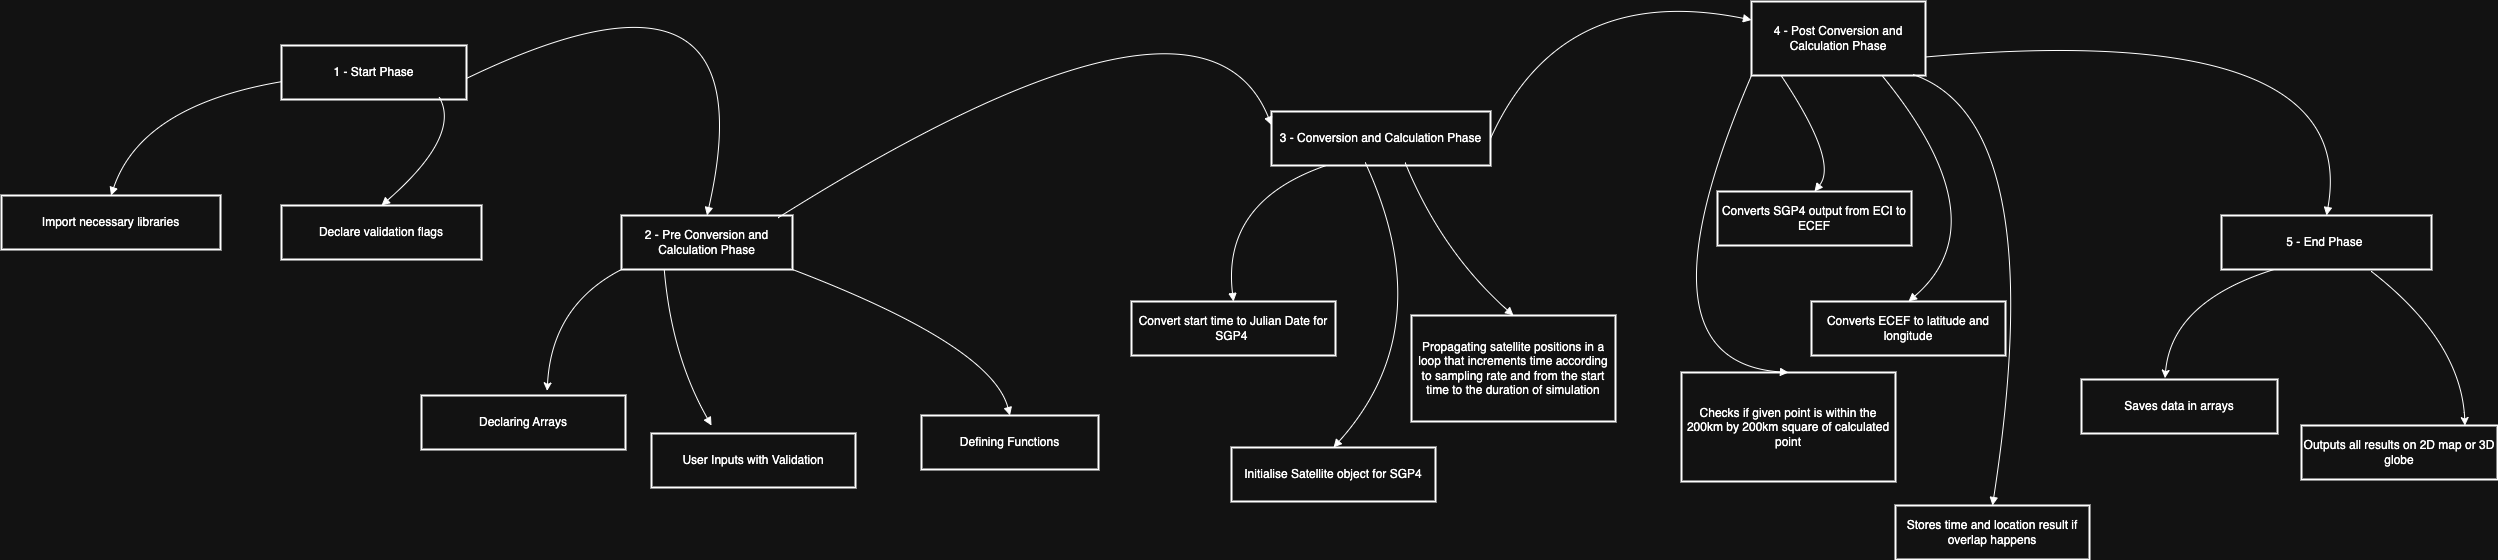

The diagram above was exported from draw.io. Its source (the exported page's mxGraphModel, read from the mxfile embedded in the PNG):
<mxGraphModel dx="3784" dy="2440" grid="1" gridSize="10" guides="1" tooltips="1" connect="1" arrows="1" fold="1" page="1" pageScale="1" pageWidth="850" pageHeight="1100" math="0" shadow="0">
  <root>
    <mxCell id="0" />
    <mxCell id="1" parent="0" />
    <mxCell id="2" value="1 - Start Phase" style="whiteSpace=wrap;strokeWidth=2;" parent="1" vertex="1">
      <mxGeometry x="310" y="144" width="185" height="54" as="geometry" />
    </mxCell>
    <mxCell id="3" value="Import necessary libraries" style="whiteSpace=wrap;strokeWidth=2;" parent="1" vertex="1">
      <mxGeometry x="30" y="294" width="219" height="54" as="geometry" />
    </mxCell>
    <mxCell id="5" value="Declare validation flags" style="whiteSpace=wrap;strokeWidth=2;" parent="1" vertex="1">
      <mxGeometry x="310" y="304" width="200" height="54" as="geometry" />
    </mxCell>
    <mxCell id="14" value="2 - Pre Conversion and Calculation Phase" style="whiteSpace=wrap;strokeWidth=2;" parent="1" vertex="1">
      <mxGeometry x="650" y="314" width="171" height="54" as="geometry" />
    </mxCell>
    <mxCell id="15" value="User Inputs with Validation" style="whiteSpace=wrap;strokeWidth=2;" parent="1" vertex="1">
      <mxGeometry x="680" y="532" width="204" height="54" as="geometry" />
    </mxCell>
    <mxCell id="16" value="Defining Functions" style="whiteSpace=wrap;strokeWidth=2;" parent="1" vertex="1">
      <mxGeometry x="950" y="514" width="177" height="54" as="geometry" />
    </mxCell>
    <mxCell id="21" value="3 - Conversion and Calculation Phase" style="whiteSpace=wrap;strokeWidth=2;" parent="1" vertex="1">
      <mxGeometry x="1300" y="210" width="219" height="54" as="geometry" />
    </mxCell>
    <mxCell id="22" value="Convert start time to Julian Date for SGP4 " style="whiteSpace=wrap;strokeWidth=2;" parent="1" vertex="1">
      <mxGeometry x="1160" y="400" width="204" height="54" as="geometry" />
    </mxCell>
    <mxCell id="27" value="4 - Post Conversion and Calculation Phase" style="whiteSpace=wrap;strokeWidth=2;" parent="1" vertex="1">
      <mxGeometry x="1780" y="100" width="174" height="74" as="geometry" />
    </mxCell>
    <mxCell id="28" value="Converts SGP4 output from ECI to ECEF" style="whiteSpace=wrap;strokeWidth=2;" parent="1" vertex="1">
      <mxGeometry x="1746" y="290" width="194" height="54" as="geometry" />
    </mxCell>
    <mxCell id="33" value="5 - End Phase " style="whiteSpace=wrap;strokeWidth=2;" parent="1" vertex="1">
      <mxGeometry x="2250" y="314" width="210" height="54" as="geometry" />
    </mxCell>
    <mxCell id="34" value="Saves data in arrays" style="whiteSpace=wrap;strokeWidth=2;" parent="1" vertex="1">
      <mxGeometry x="2110" y="478" width="196" height="54" as="geometry" />
    </mxCell>
    <mxCell id="40" value="" style="curved=1;startArrow=none;endArrow=block;exitX=0;exitY=0.67;entryX=0.5;entryY=0;" parent="1" source="2" target="3" edge="1">
      <mxGeometry relative="1" as="geometry">
        <Array as="points">
          <mxPoint x="170" y="204" />
        </Array>
      </mxGeometry>
    </mxCell>
    <mxCell id="42" value="" style="curved=1;startArrow=none;endArrow=block;exitX=0.852;exitY=0.952;entryX=0.5;entryY=0;exitDx=0;exitDy=0;exitPerimeter=0;" parent="1" source="2" target="5" edge="1">
      <mxGeometry relative="1" as="geometry">
        <Array as="points">
          <mxPoint x="490" y="234" />
        </Array>
      </mxGeometry>
    </mxCell>
    <mxCell id="51" value="" style="curved=1;startArrow=none;endArrow=block;exitX=1;exitY=0.61;entryX=0.5;entryY=0;" parent="1" source="2" target="14" edge="1">
      <mxGeometry relative="1" as="geometry">
        <Array as="points">
          <mxPoint x="800" y="30" />
        </Array>
      </mxGeometry>
    </mxCell>
    <mxCell id="52" value="" style="curved=1;startArrow=none;endArrow=block;exitX=0.25;exitY=1;exitDx=0;exitDy=0;" parent="1" source="14" edge="1">
      <mxGeometry relative="1" as="geometry">
        <Array as="points">
          <mxPoint x="700" y="454" />
        </Array>
        <mxPoint x="740" y="524" as="targetPoint" />
      </mxGeometry>
    </mxCell>
    <mxCell id="53" value="" style="curved=1;startArrow=none;endArrow=block;exitX=1;exitY=1;entryX=0.5;entryY=0;exitDx=0;exitDy=0;entryDx=0;entryDy=0;" parent="1" source="14" target="16" edge="1">
      <mxGeometry relative="1" as="geometry">
        <Array as="points">
          <mxPoint x="1020" y="444" />
        </Array>
        <mxPoint x="1038.5" y="518" as="targetPoint" />
      </mxGeometry>
    </mxCell>
    <mxCell id="58" value="" style="curved=1;startArrow=none;endArrow=block;exitX=0.914;exitY=0.045;entryX=0;entryY=0.25;exitDx=0;exitDy=0;exitPerimeter=0;entryDx=0;entryDy=0;" parent="1" source="14" target="21" edge="1">
      <mxGeometry relative="1" as="geometry">
        <Array as="points">
          <mxPoint x="1230" y="50" />
        </Array>
      </mxGeometry>
    </mxCell>
    <mxCell id="59" value="" style="curved=1;startArrow=none;endArrow=block;entryX=0.5;entryY=0;exitX=0.25;exitY=1;exitDx=0;exitDy=0;" parent="1" source="21" target="22" edge="1">
      <mxGeometry relative="1" as="geometry">
        <Array as="points">
          <mxPoint x="1250" y="300" />
        </Array>
      </mxGeometry>
    </mxCell>
    <mxCell id="64" value="" style="curved=1;startArrow=none;endArrow=block;exitX=1;exitY=0.5;entryX=0;entryY=0.25;entryDx=0;entryDy=0;exitDx=0;exitDy=0;" parent="1" source="21" target="27" edge="1">
      <mxGeometry relative="1" as="geometry">
        <Array as="points">
          <mxPoint x="1590" y="80" />
        </Array>
      </mxGeometry>
    </mxCell>
    <mxCell id="65" value="" style="curved=1;startArrow=none;endArrow=block;exitX=0.17;exitY=1;entryX=0.5;entryY=0;" parent="1" source="27" target="28" edge="1">
      <mxGeometry relative="1" as="geometry">
        <Array as="points">
          <mxPoint x="1867" y="260" />
        </Array>
      </mxGeometry>
    </mxCell>
    <mxCell id="70" value="" style="curved=1;startArrow=none;endArrow=block;exitX=1;exitY=0.75;entryX=0.5;entryY=0;" parent="1" source="27" target="33" edge="1">
      <mxGeometry relative="1" as="geometry">
        <Array as="points">
          <mxPoint x="2390" y="117" />
        </Array>
      </mxGeometry>
    </mxCell>
    <mxCell id="Br6hEwc6S9eSmG-Tqtnt-78" value="Declaring Arrays" style="whiteSpace=wrap;strokeWidth=2;" vertex="1" parent="1">
      <mxGeometry x="450" y="494" width="204" height="54" as="geometry" />
    </mxCell>
    <mxCell id="Br6hEwc6S9eSmG-Tqtnt-81" value="" style="curved=1;endArrow=classic;html=1;rounded=0;exitX=0;exitY=1;exitDx=0;exitDy=0;entryX=0.616;entryY=-0.086;entryDx=0;entryDy=0;entryPerimeter=0;" edge="1" parent="1" source="14" target="Br6hEwc6S9eSmG-Tqtnt-78">
      <mxGeometry width="50" height="50" relative="1" as="geometry">
        <mxPoint x="650" y="504" as="sourcePoint" />
        <mxPoint x="700" y="454" as="targetPoint" />
        <Array as="points">
          <mxPoint x="580" y="404" />
        </Array>
      </mxGeometry>
    </mxCell>
    <mxCell id="Br6hEwc6S9eSmG-Tqtnt-84" value="Propagating satellite positions in a loop that increments time according to sampling rate and from the start time to the duration of simulation" style="whiteSpace=wrap;strokeWidth=2;" vertex="1" parent="1">
      <mxGeometry x="1440" y="414" width="204" height="106" as="geometry" />
    </mxCell>
    <mxCell id="Br6hEwc6S9eSmG-Tqtnt-85" value="" style="curved=1;startArrow=none;endArrow=block;entryX=0.5;entryY=0;exitX=0.61;exitY=0.944;exitDx=0;exitDy=0;exitPerimeter=0;" edge="1" parent="1" target="Br6hEwc6S9eSmG-Tqtnt-84" source="21">
      <mxGeometry relative="1" as="geometry">
        <Array as="points">
          <mxPoint x="1470" y="350" />
        </Array>
        <mxPoint x="1543" y="650" as="sourcePoint" />
      </mxGeometry>
    </mxCell>
    <mxCell id="Br6hEwc6S9eSmG-Tqtnt-86" value="Initialise Satellite object for SGP4" style="whiteSpace=wrap;strokeWidth=2;" vertex="1" parent="1">
      <mxGeometry x="1260" y="546" width="204" height="54" as="geometry" />
    </mxCell>
    <mxCell id="Br6hEwc6S9eSmG-Tqtnt-87" value="" style="curved=1;startArrow=none;endArrow=block;entryX=0.5;entryY=0;exitX=0.428;exitY=0.944;exitDx=0;exitDy=0;exitPerimeter=0;" edge="1" parent="1" target="Br6hEwc6S9eSmG-Tqtnt-86" source="21">
      <mxGeometry relative="1" as="geometry">
        <Array as="points">
          <mxPoint x="1470" y="426" />
        </Array>
        <mxPoint x="1615" y="340" as="sourcePoint" />
      </mxGeometry>
    </mxCell>
    <mxCell id="Br6hEwc6S9eSmG-Tqtnt-90" value="Converts ECEF to latitude and longitude" style="whiteSpace=wrap;strokeWidth=2;" vertex="1" parent="1">
      <mxGeometry x="1840" y="400" width="194" height="54" as="geometry" />
    </mxCell>
    <mxCell id="Br6hEwc6S9eSmG-Tqtnt-91" value="" style="curved=1;startArrow=none;endArrow=block;exitX=0.75;exitY=1;entryX=0.5;entryY=0;exitDx=0;exitDy=0;" edge="1" parent="1" target="Br6hEwc6S9eSmG-Tqtnt-90" source="27">
      <mxGeometry relative="1" as="geometry">
        <Array as="points">
          <mxPoint x="2030" y="320" />
        </Array>
        <mxPoint x="2000" y="310" as="sourcePoint" />
      </mxGeometry>
    </mxCell>
    <mxCell id="Br6hEwc6S9eSmG-Tqtnt-92" value="Stores time and location result if overlap happens" style="whiteSpace=wrap;strokeWidth=2;" vertex="1" parent="1">
      <mxGeometry x="1924" y="604" width="194" height="54" as="geometry" />
    </mxCell>
    <mxCell id="Br6hEwc6S9eSmG-Tqtnt-93" value="" style="curved=1;startArrow=none;endArrow=block;exitX=0.926;exitY=0.985;entryX=0.5;entryY=0;exitDx=0;exitDy=0;exitPerimeter=0;" edge="1" parent="1" target="Br6hEwc6S9eSmG-Tqtnt-92" source="27">
      <mxGeometry relative="1" as="geometry">
        <Array as="points">
          <mxPoint x="2080" y="220" />
        </Array>
        <mxPoint x="2000" y="310" as="sourcePoint" />
      </mxGeometry>
    </mxCell>
    <mxCell id="Br6hEwc6S9eSmG-Tqtnt-94" value="Checks if given point is within the 200km by 200km square of calculated point" style="whiteSpace=wrap;strokeWidth=2;" vertex="1" parent="1">
      <mxGeometry x="1710" y="471" width="214" height="109" as="geometry" />
    </mxCell>
    <mxCell id="Br6hEwc6S9eSmG-Tqtnt-95" value="" style="curved=1;startArrow=none;endArrow=block;exitX=0;exitY=1;entryX=0.5;entryY=0;exitDx=0;exitDy=0;" edge="1" parent="1" target="Br6hEwc6S9eSmG-Tqtnt-94" source="27">
      <mxGeometry relative="1" as="geometry">
        <Array as="points">
          <mxPoint x="1657" y="460" />
        </Array>
        <mxPoint x="1797" y="405" as="sourcePoint" />
      </mxGeometry>
    </mxCell>
    <mxCell id="Br6hEwc6S9eSmG-Tqtnt-97" value="" style="curved=1;endArrow=classic;html=1;rounded=0;exitX=0.25;exitY=1;exitDx=0;exitDy=0;entryX=0.426;entryY=-0.024;entryDx=0;entryDy=0;entryPerimeter=0;" edge="1" parent="1" source="33" target="34">
      <mxGeometry width="50" height="50" relative="1" as="geometry">
        <mxPoint x="2210" y="346" as="sourcePoint" />
        <mxPoint x="2230" y="440" as="targetPoint" />
        <Array as="points">
          <mxPoint x="2200" y="400" />
        </Array>
      </mxGeometry>
    </mxCell>
    <mxCell id="Br6hEwc6S9eSmG-Tqtnt-98" value="Outputs all results on 2D map or 3D globe" style="whiteSpace=wrap;strokeWidth=2;" vertex="1" parent="1">
      <mxGeometry x="2330" y="524" width="196" height="54" as="geometry" />
    </mxCell>
    <mxCell id="Br6hEwc6S9eSmG-Tqtnt-99" value="" style="curved=1;endArrow=classic;html=1;rounded=0;entryX=0.834;entryY=0.001;entryDx=0;entryDy=0;entryPerimeter=0;" edge="1" parent="1" target="Br6hEwc6S9eSmG-Tqtnt-98">
      <mxGeometry width="50" height="50" relative="1" as="geometry">
        <mxPoint x="2400" y="370" as="sourcePoint" />
        <mxPoint x="2450" y="486" as="targetPoint" />
        <Array as="points">
          <mxPoint x="2490" y="440" />
        </Array>
      </mxGeometry>
    </mxCell>
  </root>
</mxGraphModel>